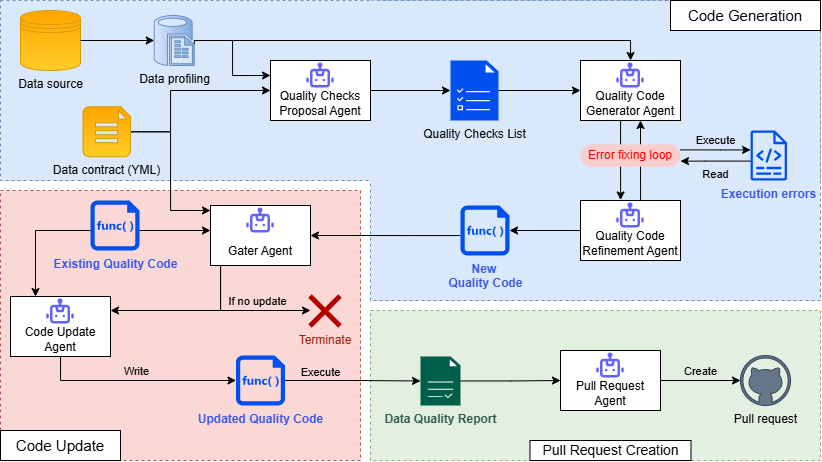

The diagram above was exported from draw.io. Its source (the exported page's mxGraphModel, read from the mxfile embedded in the PNG):
<mxGraphModel dx="925" dy="594" grid="1" gridSize="10" guides="1" tooltips="1" connect="1" arrows="1" fold="1" page="1" pageScale="1" pageWidth="850" pageHeight="1100" math="0" shadow="0">
  <root>
    <mxCell id="0" />
    <mxCell id="1" parent="0" />
    <mxCell id="rxXMQFRMzuRHQqn8_3j_-64" parent="1" style="rounded=1;whiteSpace=wrap;html=1;arcSize=0;dashed=1;fillColor=#dae8fc;strokeColor=#6c8ebf;labelPosition=center;verticalLabelPosition=middle;align=right;verticalAlign=top;" value="" vertex="1">
      <mxGeometry height="180" width="820" x="10" y="220" as="geometry" />
    </mxCell>
    <mxCell id="rxXMQFRMzuRHQqn8_3j_-65" parent="1" style="rounded=1;whiteSpace=wrap;html=1;arcSize=0;dashed=1;fillColor=#dae8fc;strokeColor=#6c8ebf;align=right;verticalAlign=top;labelBackgroundColor=default;labelBorderColor=none;textShadow=1;fontSize=17;fontStyle=0;spacing=0;spacingTop=-4;" value="" vertex="1">
      <mxGeometry height="300" width="450" x="380" y="220" as="geometry" />
    </mxCell>
    <mxCell id="rxXMQFRMzuRHQqn8_3j_-67" parent="1" style="rounded=0;whiteSpace=wrap;html=1;fillColor=#dae8fc;strokeColor=none;" value="" vertex="1">
      <mxGeometry height="180" width="8" x="379" y="220" as="geometry" />
    </mxCell>
    <mxCell id="rxXMQFRMzuRHQqn8_3j_-129" parent="1" style="rounded=1;whiteSpace=wrap;html=1;arcSize=0;dashed=1;fillColor=#D5E8D4B3;strokeColor=#82b366;" value="" vertex="1">
      <mxGeometry height="150" width="450" x="380" y="530" as="geometry" />
    </mxCell>
    <mxCell id="rxXMQFRMzuRHQqn8_3j_-128" parent="1" style="rounded=1;whiteSpace=wrap;html=1;arcSize=0;dashed=1;fillColor=#F8CECCCC;strokeColor=#b85450;align=left;verticalAlign=bottom;fontSize=17;labelBorderColor=none;textShadow=1;labelBackgroundColor=default;" value="" vertex="1">
      <mxGeometry height="270" width="360" x="10" y="410" as="geometry" />
    </mxCell>
    <mxCell id="rxXMQFRMzuRHQqn8_3j_-102" edge="1" parent="1" source="rxXMQFRMzuRHQqn8_3j_-4" style="edgeStyle=orthogonalEdgeStyle;rounded=0;orthogonalLoop=1;jettySize=auto;html=1;" target="rxXMQFRMzuRHQqn8_3j_-62">
      <mxGeometry relative="1" as="geometry">
        <Array as="points">
          <mxPoint x="180" y="351" />
          <mxPoint x="180" y="430" />
        </Array>
      </mxGeometry>
    </mxCell>
    <mxCell id="rxXMQFRMzuRHQqn8_3j_-106" edge="1" parent="1" source="rxXMQFRMzuRHQqn8_3j_-4" style="edgeStyle=orthogonalEdgeStyle;rounded=0;orthogonalLoop=1;jettySize=auto;html=1;" target="rxXMQFRMzuRHQqn8_3j_-14">
      <mxGeometry relative="1" as="geometry">
        <Array as="points">
          <mxPoint x="180" y="351" />
          <mxPoint x="180" y="310" />
        </Array>
      </mxGeometry>
    </mxCell>
    <mxCell id="rxXMQFRMzuRHQqn8_3j_-4" parent="1" style="verticalLabelPosition=bottom;html=1;verticalAlign=top;align=center;fillColor=#ffcd28;shape=mxgraph.azure.file_2;pointerEvents=1;strokeColor=#d79b00;gradientColor=#ffa500;gradientDirection=north;" value="Data contract&amp;nbsp;&lt;span style=&quot;background-color: transparent; color: light-dark(rgb(0, 0, 0), rgb(255, 255, 255));&quot;&gt;(YML)&lt;/span&gt;" vertex="1">
      <mxGeometry height="50" width="47.5" x="92.5" y="326.25" as="geometry" />
    </mxCell>
    <mxCell id="rxXMQFRMzuRHQqn8_3j_-10" parent="1" style="shape=datastore;html=1;fillColor=#ffcd28;gradientColor=#ffa500;strokeColor=#d79b00;gradientDirection=north;labelPosition=center;verticalLabelPosition=bottom;align=center;verticalAlign=top;" value="Data source" vertex="1">
      <mxGeometry height="60" width="60" x="30" y="230" as="geometry" />
    </mxCell>
    <mxCell id="rxXMQFRMzuRHQqn8_3j_-30" edge="1" parent="1" source="rxXMQFRMzuRHQqn8_3j_-12" style="edgeStyle=orthogonalEdgeStyle;rounded=0;orthogonalLoop=1;jettySize=auto;html=1;exitX=1;exitY=0.58;exitDx=0;exitDy=0;exitPerimeter=0;entryX=0;entryY=0.25;entryDx=0;entryDy=0;" target="rxXMQFRMzuRHQqn8_3j_-14">
      <mxGeometry relative="1" as="geometry">
        <Array as="points">
          <mxPoint x="204" y="260" />
          <mxPoint x="242" y="260" />
          <mxPoint x="242" y="295" />
        </Array>
      </mxGeometry>
    </mxCell>
    <mxCell id="rxXMQFRMzuRHQqn8_3j_-12" parent="1" style="verticalLabelPosition=bottom;html=1;verticalAlign=top;align=center;strokeColor=#6c8ebf;fillColor=#dae8fc;shape=mxgraph.azure.sql_reporting;gradientColor=#7ea6e0;gradientDirection=east;" value="Data profiling" vertex="1">
      <mxGeometry height="50" width="40" x="163.75" y="235" as="geometry" />
    </mxCell>
    <mxCell id="rxXMQFRMzuRHQqn8_3j_-27" connectable="0" parent="1" style="group" value="" vertex="1">
      <mxGeometry height="60" width="100" x="280" y="280" as="geometry" />
    </mxCell>
    <mxCell id="rxXMQFRMzuRHQqn8_3j_-14" parent="rxXMQFRMzuRHQqn8_3j_-27" style="rounded=0;whiteSpace=wrap;html=1;verticalAlign=bottom;" value="&lt;div&gt;&lt;span style=&quot;background-color: transparent; color: light-dark(rgb(0, 0, 0), rgb(255, 255, 255));&quot;&gt;Quality Checks Proposal Agent&lt;/span&gt;&lt;/div&gt;" vertex="1">
      <mxGeometry height="60" width="100" as="geometry" />
    </mxCell>
    <mxCell id="rxXMQFRMzuRHQqn8_3j_-18" parent="rxXMQFRMzuRHQqn8_3j_-27" style="shape=image;html=1;verticalAlign=top;verticalLabelPosition=bottom;labelBackgroundColor=#ffffff;imageAspect=0;aspect=fixed;image=https://icons.diagrams.net/icon-cache1/Unicons_Line_vol_5-2967/robot-789.svg" value="" vertex="1">
      <mxGeometry height="30" width="30" x="35" as="geometry" />
    </mxCell>
    <mxCell id="rxXMQFRMzuRHQqn8_3j_-28" edge="1" parent="1" source="rxXMQFRMzuRHQqn8_3j_-10" style="edgeStyle=orthogonalEdgeStyle;rounded=0;orthogonalLoop=1;jettySize=auto;html=1;entryX=0;entryY=0.5;entryDx=0;entryDy=0;entryPerimeter=0;" target="rxXMQFRMzuRHQqn8_3j_-12">
      <mxGeometry relative="1" as="geometry" />
    </mxCell>
    <mxCell id="rxXMQFRMzuRHQqn8_3j_-40" edge="1" parent="1" source="rxXMQFRMzuRHQqn8_3j_-35" style="edgeStyle=orthogonalEdgeStyle;rounded=0;orthogonalLoop=1;jettySize=auto;html=1;" target="rxXMQFRMzuRHQqn8_3j_-37">
      <mxGeometry relative="1" as="geometry" />
    </mxCell>
    <mxCell id="rxXMQFRMzuRHQqn8_3j_-39" connectable="0" parent="1" style="group" value="" vertex="1">
      <mxGeometry height="60" width="100" x="590" y="280" as="geometry" />
    </mxCell>
    <mxCell id="rxXMQFRMzuRHQqn8_3j_-37" parent="rxXMQFRMzuRHQqn8_3j_-39" style="rounded=0;whiteSpace=wrap;html=1;verticalAlign=bottom;" value="&lt;div&gt;&lt;span style=&quot;background-color: transparent; color: light-dark(rgb(0, 0, 0), rgb(255, 255, 255));&quot;&gt;Quality Code Generator Agent&lt;/span&gt;&lt;/div&gt;" vertex="1">
      <mxGeometry height="60" width="100" as="geometry" />
    </mxCell>
    <mxCell id="rxXMQFRMzuRHQqn8_3j_-38" parent="rxXMQFRMzuRHQqn8_3j_-39" style="shape=image;html=1;verticalAlign=top;verticalLabelPosition=bottom;labelBackgroundColor=#ffffff;imageAspect=0;aspect=fixed;image=https://icons.diagrams.net/icon-cache1/Unicons_Line_vol_5-2967/robot-789.svg" value="" vertex="1">
      <mxGeometry height="30" width="30" x="35" as="geometry" />
    </mxCell>
    <mxCell id="rxXMQFRMzuRHQqn8_3j_-41" connectable="0" parent="1" style="group" value="" vertex="1">
      <mxGeometry height="60" width="100" x="590" y="420" as="geometry" />
    </mxCell>
    <mxCell id="rxXMQFRMzuRHQqn8_3j_-84" connectable="0" parent="rxXMQFRMzuRHQqn8_3j_-41" style="group" value="" vertex="1">
      <mxGeometry height="60" width="100" as="geometry" />
    </mxCell>
    <mxCell id="rxXMQFRMzuRHQqn8_3j_-42" parent="rxXMQFRMzuRHQqn8_3j_-84" style="rounded=0;whiteSpace=wrap;html=1;verticalAlign=bottom;" value="Quality Code Refinement Agent" vertex="1">
      <mxGeometry height="60" width="100" as="geometry" />
    </mxCell>
    <mxCell id="rxXMQFRMzuRHQqn8_3j_-43" parent="rxXMQFRMzuRHQqn8_3j_-84" style="shape=image;html=1;verticalAlign=top;verticalLabelPosition=bottom;labelBackgroundColor=#ffffff;imageAspect=0;aspect=fixed;image=https://icons.diagrams.net/icon-cache1/Unicons_Line_vol_5-2967/robot-789.svg" value="" vertex="1">
      <mxGeometry height="30" width="30" x="35" as="geometry" />
    </mxCell>
    <mxCell id="rxXMQFRMzuRHQqn8_3j_-68" edge="1" parent="1" source="rxXMQFRMzuRHQqn8_3j_-46" style="edgeStyle=orthogonalEdgeStyle;rounded=0;orthogonalLoop=1;jettySize=auto;html=1;entryX=1;entryY=0.5;entryDx=0;entryDy=0;" target="rxXMQFRMzuRHQqn8_3j_-62">
      <mxGeometry relative="1" as="geometry">
        <Array as="points">
          <mxPoint x="420" y="455" />
          <mxPoint x="420" y="455" />
        </Array>
      </mxGeometry>
    </mxCell>
    <mxCell id="rxXMQFRMzuRHQqn8_3j_-46" parent="1" style="sketch=0;aspect=fixed;pointerEvents=1;shadow=0;dashed=0;html=1;strokeColor=none;labelPosition=center;verticalLabelPosition=bottom;verticalAlign=top;align=center;fillColor=#0050ef;shape=mxgraph.mscae.enterprise.code_file;fontColor=light-dark(#3757e6, #121212);fontStyle=1" value="New&amp;nbsp;&lt;div&gt;Quality Code&lt;/div&gt;" vertex="1">
      <mxGeometry height="50" width="49" x="470" y="425" as="geometry" />
    </mxCell>
    <mxCell id="rxXMQFRMzuRHQqn8_3j_-54" edge="1" parent="1" source="rxXMQFRMzuRHQqn8_3j_-37" style="edgeStyle=orthogonalEdgeStyle;rounded=0;orthogonalLoop=1;jettySize=auto;html=1;exitX=0.25;exitY=1;exitDx=0;exitDy=0;entryX=0.401;entryY=-0.009;entryDx=0;entryDy=0;entryPerimeter=0;" target="rxXMQFRMzuRHQqn8_3j_-42">
      <mxGeometry relative="1" as="geometry">
        <Array as="points">
          <mxPoint x="630" y="340" />
        </Array>
      </mxGeometry>
    </mxCell>
    <mxCell id="rxXMQFRMzuRHQqn8_3j_-60" edge="1" parent="1" source="rxXMQFRMzuRHQqn8_3j_-42" style="edgeStyle=orthogonalEdgeStyle;rounded=0;orthogonalLoop=1;jettySize=auto;html=1;" target="rxXMQFRMzuRHQqn8_3j_-46" value="">
      <mxGeometry relative="1" as="geometry" />
    </mxCell>
    <mxCell id="rxXMQFRMzuRHQqn8_3j_-61" connectable="0" parent="1" style="group" value="" vertex="1">
      <mxGeometry height="60" width="100" x="220" y="425" as="geometry" />
    </mxCell>
    <mxCell id="rxXMQFRMzuRHQqn8_3j_-62" parent="rxXMQFRMzuRHQqn8_3j_-61" style="rounded=0;whiteSpace=wrap;html=1;verticalAlign=bottom;spacingBottom=5;" value="Gater Agent" vertex="1">
      <mxGeometry height="60" width="100" as="geometry" />
    </mxCell>
    <mxCell id="rxXMQFRMzuRHQqn8_3j_-63" parent="rxXMQFRMzuRHQqn8_3j_-61" style="shape=image;html=1;verticalAlign=top;verticalLabelPosition=bottom;labelBackgroundColor=#ffffff;imageAspect=0;aspect=fixed;image=https://icons.diagrams.net/icon-cache1/Unicons_Line_vol_5-2967/robot-789.svg" value="" vertex="1">
      <mxGeometry height="30" width="30" x="35" as="geometry" />
    </mxCell>
    <mxCell id="rxXMQFRMzuRHQqn8_3j_-35" parent="1" style="sketch=0;pointerEvents=1;shadow=0;dashed=0;html=1;strokeColor=#001DBC;fillColor=#0050ef;labelPosition=center;verticalLabelPosition=bottom;verticalAlign=top;align=center;outlineConnect=0;shape=mxgraph.veeam2.task_list;fontColor=default;" value="Quality Checks List" vertex="1">
      <mxGeometry height="60" width="48" x="460" y="280" as="geometry" />
    </mxCell>
    <mxCell id="rxXMQFRMzuRHQqn8_3j_-36" edge="1" parent="1" source="rxXMQFRMzuRHQqn8_3j_-14" style="edgeStyle=orthogonalEdgeStyle;rounded=0;orthogonalLoop=1;jettySize=auto;html=1;" target="rxXMQFRMzuRHQqn8_3j_-35" value="">
      <mxGeometry relative="1" as="geometry" />
    </mxCell>
    <mxCell id="rxXMQFRMzuRHQqn8_3j_-75" edge="1" parent="1" source="rxXMQFRMzuRHQqn8_3j_-71" style="edgeStyle=orthogonalEdgeStyle;rounded=0;orthogonalLoop=1;jettySize=auto;html=1;" target="rxXMQFRMzuRHQqn8_3j_-62">
      <mxGeometry relative="1" as="geometry">
        <Array as="points">
          <mxPoint x="150" y="450" />
          <mxPoint x="150" y="450" />
        </Array>
      </mxGeometry>
    </mxCell>
    <mxCell id="c9LdWuUYFvRIMNYIzkjW-12" edge="1" parent="1" source="rxXMQFRMzuRHQqn8_3j_-71" style="edgeStyle=orthogonalEdgeStyle;rounded=0;orthogonalLoop=1;jettySize=auto;html=1;entryX=0.25;entryY=0;entryDx=0;entryDy=0;" target="c9LdWuUYFvRIMNYIzkjW-6">
      <mxGeometry relative="1" as="geometry">
        <Array as="points">
          <mxPoint x="45" y="450" />
        </Array>
      </mxGeometry>
    </mxCell>
    <mxCell id="rxXMQFRMzuRHQqn8_3j_-71" parent="1" style="sketch=0;aspect=fixed;pointerEvents=1;shadow=0;dashed=0;html=1;strokeColor=none;labelPosition=center;verticalLabelPosition=bottom;verticalAlign=top;align=center;fillColor=#0050ef;shape=mxgraph.mscae.enterprise.code_file;fontColor=light-dark(#3757e6, #121212);fontStyle=1" value="Existing&amp;nbsp;&lt;span style=&quot;background-color: transparent; color: light-dark(rgb(55, 87, 230), rgb(18, 18, 18));&quot;&gt;Quality Code&lt;/span&gt;" vertex="1">
      <mxGeometry height="50" width="49" x="100" y="420" as="geometry" />
    </mxCell>
    <mxCell id="rxXMQFRMzuRHQqn8_3j_-74" edge="1" parent="1" source="rxXMQFRMzuRHQqn8_3j_-12" style="edgeStyle=orthogonalEdgeStyle;rounded=0;orthogonalLoop=1;jettySize=auto;html=1;" target="rxXMQFRMzuRHQqn8_3j_-37">
      <mxGeometry relative="1" as="geometry">
        <Array as="points">
          <mxPoint x="640" y="260" />
        </Array>
      </mxGeometry>
    </mxCell>
    <mxCell id="rxXMQFRMzuRHQqn8_3j_-81" parent="1" style="shape=mxgraph.sysml.x;fillColor=#e51400;fontColor=light-dark(#9c2314, #ff9090);strokeColor=#B20000;strokeWidth=5;labelPosition=center;verticalLabelPosition=bottom;align=center;verticalAlign=top;" value="Terminate" vertex="1">
      <mxGeometry height="30" width="30" x="320" y="516" as="geometry" />
    </mxCell>
    <mxCell id="rxXMQFRMzuRHQqn8_3j_-122" edge="1" parent="1" source="rxXMQFRMzuRHQqn8_3j_-83" style="edgeStyle=orthogonalEdgeStyle;rounded=0;orthogonalLoop=1;jettySize=auto;html=1;labelBackgroundColor=none;labelPosition=center;verticalLabelPosition=top;align=center;verticalAlign=bottom;" target="rxXMQFRMzuRHQqn8_3j_-88" value="Execute">
      <mxGeometry relative="1" x="-0.4779" as="geometry">
        <mxPoint y="1" as="offset" />
      </mxGeometry>
    </mxCell>
    <mxCell id="rxXMQFRMzuRHQqn8_3j_-83" parent="1" style="sketch=0;aspect=fixed;pointerEvents=1;shadow=0;dashed=0;html=1;strokeColor=none;labelPosition=center;verticalLabelPosition=bottom;verticalAlign=top;align=center;fillColor=#0050ef;shape=mxgraph.mscae.enterprise.code_file;fontColor=light-dark(#3757e6, #121212);fontStyle=1" value="Updated&amp;nbsp;&lt;span style=&quot;background-color: transparent; color: light-dark(rgb(55, 87, 230), rgb(18, 18, 18));&quot;&gt;Quality Code&lt;/span&gt;" vertex="1">
      <mxGeometry height="50" width="49" x="245.5" y="575" as="geometry" />
    </mxCell>
    <mxCell id="rxXMQFRMzuRHQqn8_3j_-86" edge="1" parent="1" source="rxXMQFRMzuRHQqn8_3j_-42" style="edgeStyle=orthogonalEdgeStyle;rounded=0;orthogonalLoop=1;jettySize=auto;html=1;exitX=0.75;exitY=0;exitDx=0;exitDy=0;entryX=0.6;entryY=1;entryDx=0;entryDy=0;entryPerimeter=0;" target="rxXMQFRMzuRHQqn8_3j_-37">
      <mxGeometry relative="1" as="geometry">
        <Array as="points">
          <mxPoint x="650" y="420" />
        </Array>
      </mxGeometry>
    </mxCell>
    <mxCell id="rxXMQFRMzuRHQqn8_3j_-126" edge="1" parent="1" source="rxXMQFRMzuRHQqn8_3j_-88" style="edgeStyle=orthogonalEdgeStyle;rounded=0;orthogonalLoop=1;jettySize=auto;html=1;entryX=0;entryY=0.5;entryDx=0;entryDy=0;" target="rxXMQFRMzuRHQqn8_3j_-94">
      <mxGeometry relative="1" as="geometry" />
    </mxCell>
    <mxCell id="rxXMQFRMzuRHQqn8_3j_-88" parent="1" style="sketch=0;pointerEvents=1;shadow=0;dashed=0;html=1;strokeColor=none;fillColor=#005F4B;labelPosition=center;verticalLabelPosition=bottom;verticalAlign=top;align=center;outlineConnect=0;shape=mxgraph.veeam2.report;fontColor=light-dark(#2f5d4c, #ededed);fontStyle=1" value="Data Quality Report" vertex="1">
      <mxGeometry height="49" width="40" x="430" y="576" as="geometry" />
    </mxCell>
    <mxCell id="rxXMQFRMzuRHQqn8_3j_-92" connectable="0" parent="1" style="group" value="" vertex="1">
      <mxGeometry height="60" width="100" x="570" y="570" as="geometry" />
    </mxCell>
    <mxCell id="rxXMQFRMzuRHQqn8_3j_-93" connectable="0" parent="rxXMQFRMzuRHQqn8_3j_-92" style="group" value="" vertex="1">
      <mxGeometry height="60" width="100" as="geometry" />
    </mxCell>
    <mxCell id="rxXMQFRMzuRHQqn8_3j_-94" parent="rxXMQFRMzuRHQqn8_3j_-93" style="rounded=0;whiteSpace=wrap;html=1;verticalAlign=bottom;" value="Pull Request Agent" vertex="1">
      <mxGeometry height="60" width="100" as="geometry" />
    </mxCell>
    <mxCell id="rxXMQFRMzuRHQqn8_3j_-95" parent="rxXMQFRMzuRHQqn8_3j_-93" style="shape=image;html=1;verticalAlign=top;verticalLabelPosition=bottom;labelBackgroundColor=#ffffff;imageAspect=0;aspect=fixed;image=https://icons.diagrams.net/icon-cache1/Unicons_Line_vol_5-2967/robot-789.svg" value="" vertex="1">
      <mxGeometry height="30" width="30" x="35" as="geometry" />
    </mxCell>
    <mxCell id="rxXMQFRMzuRHQqn8_3j_-103" connectable="0" parent="1" style="group" value="" vertex="1">
      <mxGeometry height="50" width="206.53999999999996" x="590" y="350" as="geometry" />
    </mxCell>
    <mxCell id="rxXMQFRMzuRHQqn8_3j_-57" edge="1" parent="rxXMQFRMzuRHQqn8_3j_-103" source="rxXMQFRMzuRHQqn8_3j_-47" style="edgeStyle=orthogonalEdgeStyle;rounded=0;orthogonalLoop=1;jettySize=auto;html=1;entryX=1;entryY=0.75;entryDx=0;entryDy=0;labelPosition=center;verticalLabelPosition=bottom;align=center;verticalAlign=top;labelBackgroundColor=none;" target="rxXMQFRMzuRHQqn8_3j_-52" value="Read">
      <mxGeometry relative="1" as="geometry">
        <Array as="points">
          <mxPoint x="125" y="30" />
        </Array>
      </mxGeometry>
    </mxCell>
    <mxCell id="rxXMQFRMzuRHQqn8_3j_-47" parent="rxXMQFRMzuRHQqn8_3j_-103" style="sketch=0;outlineConnect=0;fontColor=light-dark(#3757e6, #121212);fillColor=#0050ef;strokeColor=#001DBC;dashed=0;verticalLabelPosition=bottom;verticalAlign=top;align=center;html=1;fontSize=12;fontStyle=1;aspect=fixed;pointerEvents=1;shape=mxgraph.aws4.logs;" value="Execution errors" vertex="1">
      <mxGeometry height="50" width="36.54" x="170" as="geometry" />
    </mxCell>
    <mxCell id="rxXMQFRMzuRHQqn8_3j_-56" edge="1" parent="rxXMQFRMzuRHQqn8_3j_-103" source="rxXMQFRMzuRHQqn8_3j_-52" style="edgeStyle=orthogonalEdgeStyle;rounded=0;orthogonalLoop=1;jettySize=auto;html=1;exitX=1;exitY=0.25;exitDx=0;exitDy=0;labelPosition=center;verticalLabelPosition=top;align=center;verticalAlign=bottom;labelBackgroundColor=none;" target="rxXMQFRMzuRHQqn8_3j_-47" value="Execute">
      <mxGeometry relative="1" as="geometry">
        <Array as="points">
          <mxPoint x="140" y="20" />
          <mxPoint x="140" y="20" />
        </Array>
      </mxGeometry>
    </mxCell>
    <mxCell id="rxXMQFRMzuRHQqn8_3j_-52" parent="rxXMQFRMzuRHQqn8_3j_-103" style="rounded=1;whiteSpace=wrap;html=1;arcSize=50;fillColor=#f8cecc;strokeColor=none;shadow=0;fontColor=#FF0000;" value="Error fixing loop" vertex="1">
      <mxGeometry height="22.5" width="100" y="13.75" as="geometry" />
    </mxCell>
    <mxCell id="rxXMQFRMzuRHQqn8_3j_-118" parent="1" style="verticalLabelPosition=bottom;html=1;verticalAlign=top;align=center;strokeColor=#314354;fillColor=#647687;shape=mxgraph.azure.github_code;pointerEvents=1;fontColor=#000000;" value="Pull request" vertex="1">
      <mxGeometry height="50" width="50" x="750" y="575" as="geometry" />
    </mxCell>
    <mxCell id="rxXMQFRMzuRHQqn8_3j_-124" edge="1" parent="1" source="rxXMQFRMzuRHQqn8_3j_-62" style="edgeStyle=orthogonalEdgeStyle;rounded=0;orthogonalLoop=1;jettySize=auto;html=1;labelBackgroundColor=none;labelPosition=center;verticalLabelPosition=top;align=center;verticalAlign=bottom;" target="rxXMQFRMzuRHQqn8_3j_-81" value="If no update">
      <mxGeometry relative="1" x="0.2119" as="geometry">
        <mxPoint as="offset" />
        <Array as="points">
          <mxPoint x="230" y="530" />
        </Array>
      </mxGeometry>
    </mxCell>
    <mxCell id="rxXMQFRMzuRHQqn8_3j_-127" edge="1" parent="1" source="rxXMQFRMzuRHQqn8_3j_-94" style="edgeStyle=orthogonalEdgeStyle;rounded=0;orthogonalLoop=1;jettySize=auto;html=1;entryX=0;entryY=0.5;entryDx=0;entryDy=0;entryPerimeter=0;labelBackgroundColor=none;labelPosition=center;verticalLabelPosition=top;align=center;verticalAlign=bottom;" target="rxXMQFRMzuRHQqn8_3j_-118" value="Create">
      <mxGeometry relative="1" as="geometry" />
    </mxCell>
    <mxCell id="rxXMQFRMzuRHQqn8_3j_-134" parent="1" style="rounded=0;whiteSpace=wrap;html=1;fontSize=15;" value="Code Generation" vertex="1">
      <mxGeometry height="30" width="150" x="680" y="220" as="geometry" />
    </mxCell>
    <mxCell id="rxXMQFRMzuRHQqn8_3j_-135" parent="1" style="rounded=0;whiteSpace=wrap;html=1;fontSize=15;" value="Code Update" vertex="1">
      <mxGeometry height="30" width="120" x="10" y="650" as="geometry" />
    </mxCell>
    <mxCell id="rxXMQFRMzuRHQqn8_3j_-136" parent="1" style="rounded=0;whiteSpace=wrap;html=1;fontSize=14;" value="Pull Request Creation" vertex="1">
      <mxGeometry height="20" width="161" x="539.5" y="660" as="geometry" />
    </mxCell>
    <mxCell id="c9LdWuUYFvRIMNYIzkjW-4" connectable="0" parent="1" style="group" value="" vertex="1">
      <mxGeometry height="60" width="100" x="20" y="516" as="geometry" />
    </mxCell>
    <mxCell id="c9LdWuUYFvRIMNYIzkjW-5" connectable="0" parent="c9LdWuUYFvRIMNYIzkjW-4" style="group" value="" vertex="1">
      <mxGeometry height="60" width="100" as="geometry" />
    </mxCell>
    <mxCell id="c9LdWuUYFvRIMNYIzkjW-6" parent="c9LdWuUYFvRIMNYIzkjW-5" style="rounded=0;whiteSpace=wrap;html=1;verticalAlign=bottom;" value="Code Update Agent" vertex="1">
      <mxGeometry height="60" width="100" as="geometry" />
    </mxCell>
    <mxCell id="c9LdWuUYFvRIMNYIzkjW-7" parent="c9LdWuUYFvRIMNYIzkjW-5" style="shape=image;html=1;verticalAlign=top;verticalLabelPosition=bottom;labelBackgroundColor=#ffffff;imageAspect=0;aspect=fixed;image=https://icons.diagrams.net/icon-cache1/Unicons_Line_vol_5-2967/robot-789.svg" value="" vertex="1">
      <mxGeometry height="30" width="30" x="35" as="geometry" />
    </mxCell>
    <mxCell id="c9LdWuUYFvRIMNYIzkjW-11" edge="1" parent="1" source="c9LdWuUYFvRIMNYIzkjW-6" style="edgeStyle=orthogonalEdgeStyle;rounded=0;orthogonalLoop=1;jettySize=auto;html=1;entryX=0;entryY=0.5;entryDx=0;entryDy=0;entryPerimeter=0;labelBackgroundColor=none;labelPosition=center;verticalLabelPosition=top;align=center;verticalAlign=bottom;" target="rxXMQFRMzuRHQqn8_3j_-83" value="Write">
      <mxGeometry relative="1" as="geometry">
        <Array as="points">
          <mxPoint x="70" y="600" />
        </Array>
      </mxGeometry>
    </mxCell>
    <mxCell id="c9LdWuUYFvRIMNYIzkjW-14" edge="1" parent="1" source="rxXMQFRMzuRHQqn8_3j_-62" style="edgeStyle=orthogonalEdgeStyle;rounded=0;orthogonalLoop=1;jettySize=auto;html=1;" target="c9LdWuUYFvRIMNYIzkjW-6">
      <mxGeometry relative="1" as="geometry">
        <Array as="points">
          <mxPoint x="230" y="530" />
        </Array>
      </mxGeometry>
    </mxCell>
  </root>
</mxGraphModel>